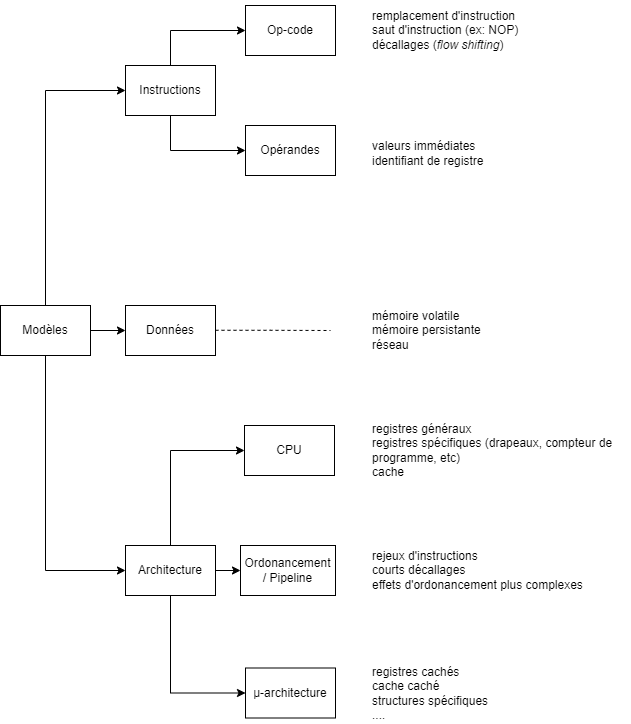

The diagram above was exported from draw.io. Its source (the exported page's mxGraphModel, read from the mxfile embedded in the PNG):
<mxGraphModel dx="275" dy="2194" grid="1" gridSize="10" guides="1" tooltips="1" connect="1" arrows="1" fold="1" page="1" pageScale="1" pageWidth="827" pageHeight="1169" math="0" shadow="0">
  <root>
    <mxCell id="0" />
    <mxCell id="1" parent="0" />
    <mxCell id="mrmhgPu6WB0YeA5gD5BD-22" value="&lt;div style=&quot;font-size: 12px;&quot;&gt;registres cachés&lt;/div&gt;&lt;div style=&quot;font-size: 12px;&quot;&gt;cache caché&lt;/div&gt;&lt;div style=&quot;font-size: 12px;&quot;&gt;structures spécifiques&lt;br style=&quot;font-size: 12px;&quot;&gt;....&lt;/div&gt;" style="text;html=1;strokeColor=none;fillColor=none;align=left;verticalAlign=middle;whiteSpace=wrap;rounded=0;fontSize=12;" parent="1" vertex="1">
      <mxGeometry x="1780" y="-222.5" width="210" height="60" as="geometry" />
    </mxCell>
    <mxCell id="mrmhgPu6WB0YeA5gD5BD-28" value="µ-architecture" style="rounded=0;whiteSpace=wrap;html=1;" parent="1" vertex="1">
      <mxGeometry x="1655" y="-217.5" width="90" height="50" as="geometry" />
    </mxCell>
    <mxCell id="mrmhgPu6WB0YeA5gD5BD-59" style="edgeStyle=orthogonalEdgeStyle;rounded=0;orthogonalLoop=1;jettySize=auto;html=1;entryX=0;entryY=0.5;entryDx=0;entryDy=0;exitX=0.5;exitY=0;exitDx=0;exitDy=0;" parent="1" source="mrmhgPu6WB0YeA5gD5BD-60" target="mrmhgPu6WB0YeA5gD5BD-63" edge="1">
      <mxGeometry relative="1" as="geometry">
        <mxPoint x="1655" y="-480" as="sourcePoint" />
      </mxGeometry>
    </mxCell>
    <mxCell id="mrmhgPu6WB0YeA5gD5BD-94" style="edgeStyle=orthogonalEdgeStyle;rounded=0;orthogonalLoop=1;jettySize=auto;html=1;entryX=0;entryY=0.5;entryDx=0;entryDy=0;" parent="1" source="mrmhgPu6WB0YeA5gD5BD-60" target="mrmhgPu6WB0YeA5gD5BD-93" edge="1">
      <mxGeometry relative="1" as="geometry" />
    </mxCell>
    <mxCell id="mrmhgPu6WB0YeA5gD5BD-107" style="edgeStyle=orthogonalEdgeStyle;rounded=0;orthogonalLoop=1;jettySize=auto;html=1;entryX=0;entryY=0.5;entryDx=0;entryDy=0;" parent="1" source="mrmhgPu6WB0YeA5gD5BD-60" target="mrmhgPu6WB0YeA5gD5BD-104" edge="1">
      <mxGeometry relative="1" as="geometry">
        <mxPoint x="1455" y="-310" as="targetPoint" />
        <Array as="points">
          <mxPoint x="1455" y="-315" />
        </Array>
      </mxGeometry>
    </mxCell>
    <mxCell id="mrmhgPu6WB0YeA5gD5BD-60" value="Modèles" style="rounded=0;whiteSpace=wrap;html=1;" parent="1" vertex="1">
      <mxGeometry x="1410" y="-580" width="90" height="50" as="geometry" />
    </mxCell>
    <mxCell id="mrmhgPu6WB0YeA5gD5BD-61" style="edgeStyle=orthogonalEdgeStyle;rounded=0;orthogonalLoop=1;jettySize=auto;html=1;fontSize=10;exitX=0.5;exitY=0;exitDx=0;exitDy=0;entryX=0;entryY=0.5;entryDx=0;entryDy=0;" parent="1" source="mrmhgPu6WB0YeA5gD5BD-63" target="mrmhgPu6WB0YeA5gD5BD-69" edge="1">
      <mxGeometry relative="1" as="geometry" />
    </mxCell>
    <mxCell id="mrmhgPu6WB0YeA5gD5BD-62" style="edgeStyle=orthogonalEdgeStyle;rounded=0;orthogonalLoop=1;jettySize=auto;html=1;entryX=0;entryY=0.5;entryDx=0;entryDy=0;fontSize=10;exitX=0.5;exitY=1;exitDx=0;exitDy=0;" parent="1" source="mrmhgPu6WB0YeA5gD5BD-63" target="mrmhgPu6WB0YeA5gD5BD-70" edge="1">
      <mxGeometry relative="1" as="geometry" />
    </mxCell>
    <mxCell id="mrmhgPu6WB0YeA5gD5BD-63" value="Instructions" style="rounded=0;whiteSpace=wrap;html=1;" parent="1" vertex="1">
      <mxGeometry x="1535" y="-820" width="90" height="50" as="geometry" />
    </mxCell>
    <mxCell id="mrmhgPu6WB0YeA5gD5BD-66" value="Ordonancement&lt;br&gt;/ Pipeline" style="rounded=0;whiteSpace=wrap;html=1;" parent="1" vertex="1">
      <mxGeometry x="1650" y="-340" width="95" height="50" as="geometry" />
    </mxCell>
    <mxCell id="mrmhgPu6WB0YeA5gD5BD-67" value="&lt;div style=&quot;font-size: 12px;&quot;&gt;remplacement d'instruction&lt;/div&gt;&lt;div style=&quot;font-size: 12px;&quot;&gt;saut d'instruction (ex: NOP)&lt;/div&gt;&lt;div style=&quot;font-size: 12px;&quot;&gt;décallages (&lt;i style=&quot;font-size: 12px;&quot;&gt;flow shifting&lt;/i&gt;)&lt;/div&gt;" style="text;html=1;strokeColor=none;fillColor=none;align=left;verticalAlign=middle;whiteSpace=wrap;rounded=0;fontSize=12;" parent="1" vertex="1">
      <mxGeometry x="1780" y="-885" width="230" height="60" as="geometry" />
    </mxCell>
    <mxCell id="mrmhgPu6WB0YeA5gD5BD-68" value="mémoire volatile&lt;br style=&quot;font-size: 12px;&quot;&gt;mémoire persistante&lt;br style=&quot;font-size: 12px;&quot;&gt;réseau" style="text;html=1;strokeColor=none;fillColor=none;align=left;verticalAlign=middle;whiteSpace=wrap;rounded=0;fontSize=12;" parent="1" vertex="1">
      <mxGeometry x="1780" y="-597.5" width="140" height="85" as="geometry" />
    </mxCell>
    <mxCell id="mrmhgPu6WB0YeA5gD5BD-69" value="Op-code" style="rounded=0;whiteSpace=wrap;html=1;" parent="1" vertex="1">
      <mxGeometry x="1655" y="-880" width="90" height="50" as="geometry" />
    </mxCell>
    <mxCell id="mrmhgPu6WB0YeA5gD5BD-70" value="Opérandes" style="rounded=0;whiteSpace=wrap;html=1;" parent="1" vertex="1">
      <mxGeometry x="1655" y="-760" width="90" height="50" as="geometry" />
    </mxCell>
    <mxCell id="mrmhgPu6WB0YeA5gD5BD-72" value="rejeux d'instructions&lt;br style=&quot;font-size: 12px;&quot;&gt;courts décallages&lt;br style=&quot;font-size: 12px;&quot;&gt;effets d'ordonancement plus complexes" style="text;html=1;strokeColor=none;fillColor=none;align=left;verticalAlign=middle;whiteSpace=wrap;rounded=0;fontSize=12;" parent="1" vertex="1">
      <mxGeometry x="1780" y="-357.5" width="240" height="85" as="geometry" />
    </mxCell>
    <mxCell id="mrmhgPu6WB0YeA5gD5BD-73" value="valeurs immédiates&lt;br style=&quot;font-size: 12px;&quot;&gt;identifiant de registre" style="text;html=1;strokeColor=none;fillColor=none;align=left;verticalAlign=middle;whiteSpace=wrap;rounded=0;fontSize=12;" parent="1" vertex="1">
      <mxGeometry x="1780" y="-760" width="160" height="55" as="geometry" />
    </mxCell>
    <mxCell id="mrmhgPu6WB0YeA5gD5BD-93" value="Données" style="rounded=0;whiteSpace=wrap;html=1;" parent="1" vertex="1">
      <mxGeometry x="1535" y="-580" width="90" height="50" as="geometry" />
    </mxCell>
    <mxCell id="mrmhgPu6WB0YeA5gD5BD-96" style="edgeStyle=orthogonalEdgeStyle;rounded=0;orthogonalLoop=1;jettySize=auto;html=1;fontSize=10;dashed=1;endArrow=none;endFill=0;" parent="1" edge="1">
      <mxGeometry relative="1" as="geometry">
        <mxPoint x="1625" y="-555.2300000000001" as="sourcePoint" />
        <mxPoint x="1740" y="-555" as="targetPoint" />
        <Array as="points">
          <mxPoint x="1680" y="-554.8100000000001" />
          <mxPoint x="1735" y="-554.8100000000001" />
        </Array>
      </mxGeometry>
    </mxCell>
    <mxCell id="mrmhgPu6WB0YeA5gD5BD-108" style="edgeStyle=orthogonalEdgeStyle;rounded=0;orthogonalLoop=1;jettySize=auto;html=1;entryX=0;entryY=0.5;entryDx=0;entryDy=0;" parent="1" source="mrmhgPu6WB0YeA5gD5BD-104" target="mrmhgPu6WB0YeA5gD5BD-105" edge="1">
      <mxGeometry relative="1" as="geometry">
        <Array as="points">
          <mxPoint x="1580" y="-435" />
        </Array>
      </mxGeometry>
    </mxCell>
    <mxCell id="mrmhgPu6WB0YeA5gD5BD-109" style="edgeStyle=orthogonalEdgeStyle;rounded=0;orthogonalLoop=1;jettySize=auto;html=1;" parent="1" source="mrmhgPu6WB0YeA5gD5BD-104" target="mrmhgPu6WB0YeA5gD5BD-66" edge="1">
      <mxGeometry relative="1" as="geometry" />
    </mxCell>
    <mxCell id="mrmhgPu6WB0YeA5gD5BD-110" style="edgeStyle=orthogonalEdgeStyle;rounded=0;orthogonalLoop=1;jettySize=auto;html=1;entryX=0;entryY=0.5;entryDx=0;entryDy=0;" parent="1" source="mrmhgPu6WB0YeA5gD5BD-104" target="mrmhgPu6WB0YeA5gD5BD-28" edge="1">
      <mxGeometry relative="1" as="geometry">
        <Array as="points">
          <mxPoint x="1580" y="-192" />
        </Array>
      </mxGeometry>
    </mxCell>
    <mxCell id="mrmhgPu6WB0YeA5gD5BD-104" value="Architecture" style="rounded=0;whiteSpace=wrap;html=1;" parent="1" vertex="1">
      <mxGeometry x="1535" y="-340" width="90" height="50" as="geometry" />
    </mxCell>
    <mxCell id="mrmhgPu6WB0YeA5gD5BD-105" value="CPU" style="rounded=0;whiteSpace=wrap;html=1;" parent="1" vertex="1">
      <mxGeometry x="1654" y="-460" width="90" height="50" as="geometry" />
    </mxCell>
    <mxCell id="mrmhgPu6WB0YeA5gD5BD-111" value="registres généraux&lt;br style=&quot;font-size: 12px;&quot;&gt;registres spécifiques (drapeaux,&amp;nbsp;compteur de programme, etc)&lt;br style=&quot;font-size: 12px;&quot;&gt;cache&lt;br style=&quot;font-size: 12px;&quot;&gt;" style="text;html=1;strokeColor=none;fillColor=none;align=left;verticalAlign=middle;whiteSpace=wrap;rounded=0;fontSize=12;" parent="1" vertex="1">
      <mxGeometry x="1780" y="-477.5" width="260" height="85" as="geometry" />
    </mxCell>
  </root>
</mxGraphModel>